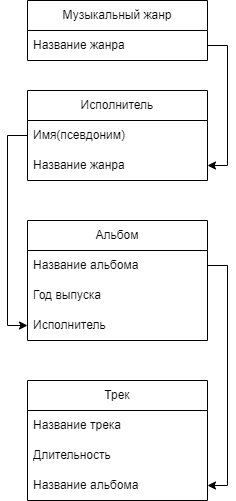

The diagram above was exported from draw.io. Its source (the exported page's mxGraphModel, read from the mxfile embedded in the PNG):
<mxGraphModel dx="1422" dy="832" grid="1" gridSize="10" guides="1" tooltips="1" connect="1" arrows="1" fold="1" page="1" pageScale="1" pageWidth="827" pageHeight="1169" math="0" shadow="0">
  <root>
    <mxCell id="0" />
    <mxCell id="1" parent="0" />
    <mxCell id="ya1ZBEmKyxz-TZQqza-C-2" value="Музыкальный жанр" style="swimlane;fontStyle=0;childLayout=stackLayout;horizontal=1;startSize=30;horizontalStack=0;resizeParent=1;resizeParentMax=0;resizeLast=0;collapsible=1;marginBottom=0;whiteSpace=wrap;html=1;" vertex="1" parent="1">
      <mxGeometry x="40" y="180" width="180" height="60" as="geometry" />
    </mxCell>
    <mxCell id="ya1ZBEmKyxz-TZQqza-C-3" value="Название жанра" style="text;strokeColor=none;fillColor=none;align=left;verticalAlign=middle;spacingLeft=4;spacingRight=4;overflow=hidden;points=[[0,0.5],[1,0.5]];portConstraint=eastwest;rotatable=0;whiteSpace=wrap;html=1;" vertex="1" parent="ya1ZBEmKyxz-TZQqza-C-2">
      <mxGeometry y="30" width="180" height="30" as="geometry" />
    </mxCell>
    <mxCell id="ya1ZBEmKyxz-TZQqza-C-6" value="Исполнитель" style="swimlane;fontStyle=0;childLayout=stackLayout;horizontal=1;startSize=30;horizontalStack=0;resizeParent=1;resizeParentMax=0;resizeLast=0;collapsible=1;marginBottom=0;whiteSpace=wrap;html=1;" vertex="1" parent="1">
      <mxGeometry x="40" y="270" width="180" height="90" as="geometry" />
    </mxCell>
    <mxCell id="ya1ZBEmKyxz-TZQqza-C-7" value="Имя(псевдоним)" style="text;strokeColor=none;fillColor=none;align=left;verticalAlign=middle;spacingLeft=4;spacingRight=4;overflow=hidden;points=[[0,0.5],[1,0.5]];portConstraint=eastwest;rotatable=0;whiteSpace=wrap;html=1;" vertex="1" parent="ya1ZBEmKyxz-TZQqza-C-6">
      <mxGeometry y="30" width="180" height="30" as="geometry" />
    </mxCell>
    <mxCell id="ya1ZBEmKyxz-TZQqza-C-8" value="Название жанра" style="text;strokeColor=none;fillColor=none;align=left;verticalAlign=middle;spacingLeft=4;spacingRight=4;overflow=hidden;points=[[0,0.5],[1,0.5]];portConstraint=eastwest;rotatable=0;whiteSpace=wrap;html=1;" vertex="1" parent="ya1ZBEmKyxz-TZQqza-C-6">
      <mxGeometry y="60" width="180" height="30" as="geometry" />
    </mxCell>
    <mxCell id="ya1ZBEmKyxz-TZQqza-C-10" value="Альбом" style="swimlane;fontStyle=0;childLayout=stackLayout;horizontal=1;startSize=30;horizontalStack=0;resizeParent=1;resizeParentMax=0;resizeLast=0;collapsible=1;marginBottom=0;whiteSpace=wrap;html=1;" vertex="1" parent="1">
      <mxGeometry x="40" y="400" width="180" height="120" as="geometry" />
    </mxCell>
    <mxCell id="ya1ZBEmKyxz-TZQqza-C-11" value="Название альбома" style="text;strokeColor=none;fillColor=none;align=left;verticalAlign=middle;spacingLeft=4;spacingRight=4;overflow=hidden;points=[[0,0.5],[1,0.5]];portConstraint=eastwest;rotatable=0;whiteSpace=wrap;html=1;" vertex="1" parent="ya1ZBEmKyxz-TZQqza-C-10">
      <mxGeometry y="30" width="180" height="30" as="geometry" />
    </mxCell>
    <mxCell id="ya1ZBEmKyxz-TZQqza-C-12" value="Год выпуска" style="text;strokeColor=none;fillColor=none;align=left;verticalAlign=middle;spacingLeft=4;spacingRight=4;overflow=hidden;points=[[0,0.5],[1,0.5]];portConstraint=eastwest;rotatable=0;whiteSpace=wrap;html=1;" vertex="1" parent="ya1ZBEmKyxz-TZQqza-C-10">
      <mxGeometry y="60" width="180" height="30" as="geometry" />
    </mxCell>
    <mxCell id="ya1ZBEmKyxz-TZQqza-C-13" value="Исполнитель" style="text;strokeColor=none;fillColor=none;align=left;verticalAlign=middle;spacingLeft=4;spacingRight=4;overflow=hidden;points=[[0,0.5],[1,0.5]];portConstraint=eastwest;rotatable=0;whiteSpace=wrap;html=1;" vertex="1" parent="ya1ZBEmKyxz-TZQqza-C-10">
      <mxGeometry y="90" width="180" height="30" as="geometry" />
    </mxCell>
    <mxCell id="ya1ZBEmKyxz-TZQqza-C-14" value="Трек" style="swimlane;fontStyle=0;childLayout=stackLayout;horizontal=1;startSize=30;horizontalStack=0;resizeParent=1;resizeParentMax=0;resizeLast=0;collapsible=1;marginBottom=0;whiteSpace=wrap;html=1;" vertex="1" parent="1">
      <mxGeometry x="40" y="560" width="180" height="120" as="geometry" />
    </mxCell>
    <mxCell id="ya1ZBEmKyxz-TZQqza-C-15" value="Название трека" style="text;strokeColor=none;fillColor=none;align=left;verticalAlign=middle;spacingLeft=4;spacingRight=4;overflow=hidden;points=[[0,0.5],[1,0.5]];portConstraint=eastwest;rotatable=0;whiteSpace=wrap;html=1;" vertex="1" parent="ya1ZBEmKyxz-TZQqza-C-14">
      <mxGeometry y="30" width="180" height="30" as="geometry" />
    </mxCell>
    <mxCell id="ya1ZBEmKyxz-TZQqza-C-16" value="Длительность" style="text;strokeColor=none;fillColor=none;align=left;verticalAlign=middle;spacingLeft=4;spacingRight=4;overflow=hidden;points=[[0,0.5],[1,0.5]];portConstraint=eastwest;rotatable=0;whiteSpace=wrap;html=1;" vertex="1" parent="ya1ZBEmKyxz-TZQqza-C-14">
      <mxGeometry y="60" width="180" height="30" as="geometry" />
    </mxCell>
    <mxCell id="ya1ZBEmKyxz-TZQqza-C-17" value="Название альбома" style="text;strokeColor=none;fillColor=none;align=left;verticalAlign=middle;spacingLeft=4;spacingRight=4;overflow=hidden;points=[[0,0.5],[1,0.5]];portConstraint=eastwest;rotatable=0;whiteSpace=wrap;html=1;" vertex="1" parent="ya1ZBEmKyxz-TZQqza-C-14">
      <mxGeometry y="90" width="180" height="30" as="geometry" />
    </mxCell>
    <mxCell id="ya1ZBEmKyxz-TZQqza-C-22" style="edgeStyle=orthogonalEdgeStyle;rounded=0;orthogonalLoop=1;jettySize=auto;html=1;exitX=1;exitY=0.5;exitDx=0;exitDy=0;entryX=1;entryY=0.5;entryDx=0;entryDy=0;" edge="1" parent="1" source="ya1ZBEmKyxz-TZQqza-C-3" target="ya1ZBEmKyxz-TZQqza-C-8">
      <mxGeometry relative="1" as="geometry" />
    </mxCell>
    <mxCell id="ya1ZBEmKyxz-TZQqza-C-23" style="edgeStyle=orthogonalEdgeStyle;rounded=0;orthogonalLoop=1;jettySize=auto;html=1;exitX=0;exitY=0.5;exitDx=0;exitDy=0;entryX=0;entryY=0.5;entryDx=0;entryDy=0;" edge="1" parent="1" source="ya1ZBEmKyxz-TZQqza-C-7" target="ya1ZBEmKyxz-TZQqza-C-13">
      <mxGeometry relative="1" as="geometry" />
    </mxCell>
    <mxCell id="ya1ZBEmKyxz-TZQqza-C-24" style="edgeStyle=orthogonalEdgeStyle;rounded=0;orthogonalLoop=1;jettySize=auto;html=1;exitX=1;exitY=0.5;exitDx=0;exitDy=0;entryX=1;entryY=0.5;entryDx=0;entryDy=0;" edge="1" parent="1" source="ya1ZBEmKyxz-TZQqza-C-11" target="ya1ZBEmKyxz-TZQqza-C-17">
      <mxGeometry relative="1" as="geometry" />
    </mxCell>
  </root>
</mxGraphModel>